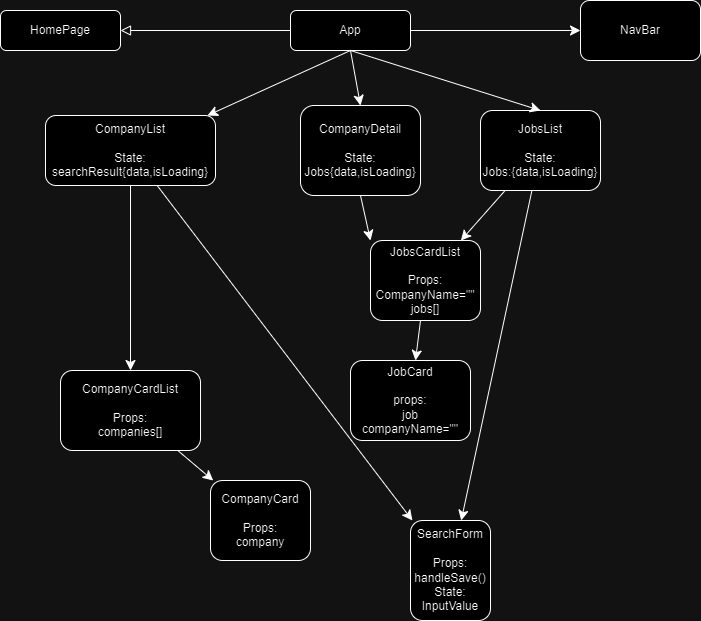

The diagram above was exported from draw.io. Its source (the exported page's mxGraphModel, read from the mxfile embedded in the PNG):
<mxGraphModel dx="1611" dy="628" grid="1" gridSize="10" guides="1" tooltips="1" connect="1" arrows="1" fold="1" page="1" pageScale="1" pageWidth="827" pageHeight="1169" math="0" shadow="0">
  <root>
    <mxCell id="WIyWlLk6GJQsqaUBKTNV-0" />
    <mxCell id="WIyWlLk6GJQsqaUBKTNV-1" parent="WIyWlLk6GJQsqaUBKTNV-0" />
    <mxCell id="WIyWlLk6GJQsqaUBKTNV-2" value="" style="rounded=0;html=1;jettySize=auto;orthogonalLoop=1;fontSize=11;endArrow=block;endFill=0;endSize=8;strokeWidth=1;shadow=0;labelBackgroundColor=none;edgeStyle=orthogonalEdgeStyle;" parent="WIyWlLk6GJQsqaUBKTNV-1" source="WIyWlLk6GJQsqaUBKTNV-3" target="lLumx56Dyf4fGqi3qamK-2" edge="1">
      <mxGeometry relative="1" as="geometry">
        <mxPoint x="220" y="170" as="targetPoint" />
      </mxGeometry>
    </mxCell>
    <mxCell id="lLumx56Dyf4fGqi3qamK-38" value="" style="edgeStyle=none;curved=1;rounded=0;orthogonalLoop=1;jettySize=auto;html=1;fontSize=12;startSize=8;endSize=8;" edge="1" parent="WIyWlLk6GJQsqaUBKTNV-1" source="WIyWlLk6GJQsqaUBKTNV-3" target="lLumx56Dyf4fGqi3qamK-37">
      <mxGeometry relative="1" as="geometry" />
    </mxCell>
    <mxCell id="WIyWlLk6GJQsqaUBKTNV-3" value="App" style="rounded=1;whiteSpace=wrap;html=1;fontSize=12;glass=0;strokeWidth=1;shadow=0;" parent="WIyWlLk6GJQsqaUBKTNV-1" vertex="1">
      <mxGeometry x="160" y="80" width="120" height="40" as="geometry" />
    </mxCell>
    <mxCell id="lLumx56Dyf4fGqi3qamK-23" value="" style="edgeStyle=none;curved=1;rounded=0;orthogonalLoop=1;jettySize=auto;html=1;fontSize=12;startSize=8;endSize=8;exitX=0.5;exitY=1;exitDx=0;exitDy=0;" edge="1" parent="WIyWlLk6GJQsqaUBKTNV-1" source="lLumx56Dyf4fGqi3qamK-27" target="lLumx56Dyf4fGqi3qamK-18">
      <mxGeometry relative="1" as="geometry" />
    </mxCell>
    <mxCell id="lLumx56Dyf4fGqi3qamK-25" value="" style="edgeStyle=none;curved=1;rounded=0;orthogonalLoop=1;jettySize=auto;html=1;fontSize=12;startSize=8;endSize=8;entryX=0.5;entryY=0;entryDx=0;entryDy=0;exitX=0.5;exitY=1;exitDx=0;exitDy=0;" edge="1" parent="WIyWlLk6GJQsqaUBKTNV-1" source="WIyWlLk6GJQsqaUBKTNV-3" target="lLumx56Dyf4fGqi3qamK-36">
      <mxGeometry relative="1" as="geometry">
        <mxPoint x="152.79999999999995" y="287.20000000000005" as="targetPoint" />
      </mxGeometry>
    </mxCell>
    <mxCell id="lLumx56Dyf4fGqi3qamK-28" value="" style="edgeStyle=none;curved=1;rounded=0;orthogonalLoop=1;jettySize=auto;html=1;fontSize=12;startSize=8;endSize=8;exitX=0.5;exitY=1;exitDx=0;exitDy=0;" edge="1" parent="WIyWlLk6GJQsqaUBKTNV-1" source="WIyWlLk6GJQsqaUBKTNV-3" target="lLumx56Dyf4fGqi3qamK-27">
      <mxGeometry relative="1" as="geometry">
        <mxPoint x="27.82608695652175" y="250" as="sourcePoint" />
      </mxGeometry>
    </mxCell>
    <mxCell id="lLumx56Dyf4fGqi3qamK-26" value="" style="edgeStyle=none;curved=1;rounded=0;orthogonalLoop=1;jettySize=auto;html=1;fontSize=12;startSize=8;endSize=8;" edge="1" parent="WIyWlLk6GJQsqaUBKTNV-1" source="lLumx56Dyf4fGqi3qamK-1" target="lLumx56Dyf4fGqi3qamK-6">
      <mxGeometry relative="1" as="geometry" />
    </mxCell>
    <mxCell id="lLumx56Dyf4fGqi3qamK-32" value="" style="edgeStyle=none;curved=1;rounded=0;orthogonalLoop=1;jettySize=auto;html=1;fontSize=12;startSize=8;endSize=8;" edge="1" parent="WIyWlLk6GJQsqaUBKTNV-1" source="lLumx56Dyf4fGqi3qamK-1" target="lLumx56Dyf4fGqi3qamK-31">
      <mxGeometry relative="1" as="geometry" />
    </mxCell>
    <mxCell id="lLumx56Dyf4fGqi3qamK-1" value="JobsList&lt;div&gt;&lt;br&gt;&lt;/div&gt;&lt;div&gt;State:&lt;/div&gt;&lt;div&gt;Jobs:{data,isLoading}&lt;/div&gt;" style="rounded=1;whiteSpace=wrap;html=1;fontSize=12;glass=0;strokeWidth=1;shadow=0;" vertex="1" parent="WIyWlLk6GJQsqaUBKTNV-1">
      <mxGeometry x="350" y="180" width="120" height="80" as="geometry" />
    </mxCell>
    <mxCell id="lLumx56Dyf4fGqi3qamK-2" value="HomePage" style="rounded=1;whiteSpace=wrap;html=1;fontSize=12;glass=0;strokeWidth=1;shadow=0;" vertex="1" parent="WIyWlLk6GJQsqaUBKTNV-1">
      <mxGeometry x="-130" y="80" width="120" height="40" as="geometry" />
    </mxCell>
    <mxCell id="lLumx56Dyf4fGqi3qamK-4" value="" style="endArrow=classic;html=1;rounded=0;fontSize=12;startSize=8;endSize=8;curved=1;exitX=0.5;exitY=1;exitDx=0;exitDy=0;entryX=0.5;entryY=0;entryDx=0;entryDy=0;" edge="1" parent="WIyWlLk6GJQsqaUBKTNV-1" source="WIyWlLk6GJQsqaUBKTNV-3" target="lLumx56Dyf4fGqi3qamK-1">
      <mxGeometry width="50" height="50" relative="1" as="geometry">
        <mxPoint x="270" y="350" as="sourcePoint" />
        <mxPoint x="320" y="300" as="targetPoint" />
      </mxGeometry>
    </mxCell>
    <mxCell id="lLumx56Dyf4fGqi3qamK-6" value="SearchForm&lt;div&gt;&lt;br&gt;&lt;/div&gt;&lt;div&gt;Props:&lt;/div&gt;&lt;div&gt;handleSave()&lt;br&gt;&lt;div&gt;State:&lt;/div&gt;&lt;div&gt;InputValue&lt;/div&gt;&lt;/div&gt;" style="rounded=1;whiteSpace=wrap;html=1;rounded=1;glass=0;strokeWidth=1;shadow=0;" vertex="1" parent="WIyWlLk6GJQsqaUBKTNV-1">
      <mxGeometry x="280" y="590" width="80" height="100" as="geometry" />
    </mxCell>
    <mxCell id="lLumx56Dyf4fGqi3qamK-21" value="" style="edgeStyle=none;curved=1;rounded=0;orthogonalLoop=1;jettySize=auto;html=1;fontSize=12;startSize=8;endSize=8;" edge="1" parent="WIyWlLk6GJQsqaUBKTNV-1" source="lLumx56Dyf4fGqi3qamK-18" target="lLumx56Dyf4fGqi3qamK-20">
      <mxGeometry relative="1" as="geometry" />
    </mxCell>
    <mxCell id="lLumx56Dyf4fGqi3qamK-18" value="Comp&lt;span style=&quot;background-color: initial;&quot;&gt;anyCardList&lt;/span&gt;&lt;div&gt;&lt;span style=&quot;background-color: initial;&quot;&gt;&lt;br&gt;&lt;/span&gt;&lt;/div&gt;&lt;div&gt;&lt;span style=&quot;background-color: initial;&quot;&gt;Props:&lt;/span&gt;&lt;/div&gt;&lt;div&gt;companies[]&lt;/div&gt;" style="rounded=1;whiteSpace=wrap;html=1;rounded=1;glass=0;strokeWidth=1;shadow=0;" vertex="1" parent="WIyWlLk6GJQsqaUBKTNV-1">
      <mxGeometry x="-70" y="440" width="140" height="80" as="geometry" />
    </mxCell>
    <mxCell id="lLumx56Dyf4fGqi3qamK-20" value="CompanyCard&lt;div&gt;&lt;br&gt;&lt;/div&gt;&lt;div&gt;Props:&lt;/div&gt;&lt;div&gt;company&lt;/div&gt;" style="rounded=1;whiteSpace=wrap;html=1;rounded=1;glass=0;strokeWidth=1;shadow=0;" vertex="1" parent="WIyWlLk6GJQsqaUBKTNV-1">
      <mxGeometry x="80" y="550" width="100" height="80" as="geometry" />
    </mxCell>
    <mxCell id="lLumx56Dyf4fGqi3qamK-35" value="" style="edgeStyle=none;curved=1;rounded=0;orthogonalLoop=1;jettySize=auto;html=1;fontSize=12;startSize=8;endSize=8;exitX=0.5;exitY=1;exitDx=0;exitDy=0;entryX=0;entryY=0;entryDx=0;entryDy=0;" edge="1" parent="WIyWlLk6GJQsqaUBKTNV-1" source="lLumx56Dyf4fGqi3qamK-36" target="lLumx56Dyf4fGqi3qamK-31">
      <mxGeometry relative="1" as="geometry">
        <mxPoint x="199.42857142857133" y="320.57142857142856" as="sourcePoint" />
      </mxGeometry>
    </mxCell>
    <mxCell id="lLumx56Dyf4fGqi3qamK-29" value="" style="edgeStyle=none;curved=1;rounded=0;orthogonalLoop=1;jettySize=auto;html=1;fontSize=12;startSize=8;endSize=8;" edge="1" parent="WIyWlLk6GJQsqaUBKTNV-1" source="lLumx56Dyf4fGqi3qamK-27" target="lLumx56Dyf4fGqi3qamK-6">
      <mxGeometry relative="1" as="geometry" />
    </mxCell>
    <mxCell id="lLumx56Dyf4fGqi3qamK-27" value="CompanyList&lt;div&gt;&lt;br&gt;&lt;div&gt;State:&lt;/div&gt;&lt;div&gt;searchResult{data,isLoading}&lt;/div&gt;&lt;/div&gt;" style="rounded=1;whiteSpace=wrap;html=1;rounded=1;glass=0;strokeWidth=1;shadow=0;" vertex="1" parent="WIyWlLk6GJQsqaUBKTNV-1">
      <mxGeometry x="-85" y="185" width="170" height="70" as="geometry" />
    </mxCell>
    <mxCell id="lLumx56Dyf4fGqi3qamK-34" value="" style="edgeStyle=none;curved=1;rounded=0;orthogonalLoop=1;jettySize=auto;html=1;fontSize=12;startSize=8;endSize=8;" edge="1" parent="WIyWlLk6GJQsqaUBKTNV-1" source="lLumx56Dyf4fGqi3qamK-31" target="lLumx56Dyf4fGqi3qamK-33">
      <mxGeometry relative="1" as="geometry" />
    </mxCell>
    <mxCell id="lLumx56Dyf4fGqi3qamK-31" value="JobsCardList&lt;div&gt;&lt;br&gt;&lt;/div&gt;&lt;div&gt;Props:&lt;/div&gt;&lt;div&gt;CompanyName=&quot;&quot;&lt;/div&gt;&lt;div&gt;jobs[]&lt;/div&gt;" style="rounded=1;whiteSpace=wrap;html=1;rounded=1;glass=0;strokeWidth=1;shadow=0;" vertex="1" parent="WIyWlLk6GJQsqaUBKTNV-1">
      <mxGeometry x="240" y="310" width="110" height="80" as="geometry" />
    </mxCell>
    <mxCell id="lLumx56Dyf4fGqi3qamK-33" value="JobCard&lt;div&gt;&lt;br&gt;&lt;/div&gt;&lt;div&gt;props:&lt;/div&gt;&lt;div&gt;job&lt;/div&gt;&lt;div&gt;companyName=&quot;&quot;&lt;/div&gt;" style="rounded=1;whiteSpace=wrap;html=1;rounded=1;glass=0;strokeWidth=1;shadow=0;" vertex="1" parent="WIyWlLk6GJQsqaUBKTNV-1">
      <mxGeometry x="220" y="430" width="120" height="80" as="geometry" />
    </mxCell>
    <mxCell id="lLumx56Dyf4fGqi3qamK-36" value="CompanyDetail&lt;div&gt;&lt;br&gt;&lt;div&gt;State:&lt;/div&gt;&lt;div&gt;Jobs{data,isLoading}&lt;/div&gt;&lt;/div&gt;" style="rounded=1;whiteSpace=wrap;html=1;" vertex="1" parent="WIyWlLk6GJQsqaUBKTNV-1">
      <mxGeometry x="170" y="175" width="120" height="90" as="geometry" />
    </mxCell>
    <mxCell id="lLumx56Dyf4fGqi3qamK-37" value="NavBar" style="whiteSpace=wrap;html=1;rounded=1;glass=0;strokeWidth=1;shadow=0;" vertex="1" parent="WIyWlLk6GJQsqaUBKTNV-1">
      <mxGeometry x="450" y="70" width="120" height="60" as="geometry" />
    </mxCell>
  </root>
</mxGraphModel>